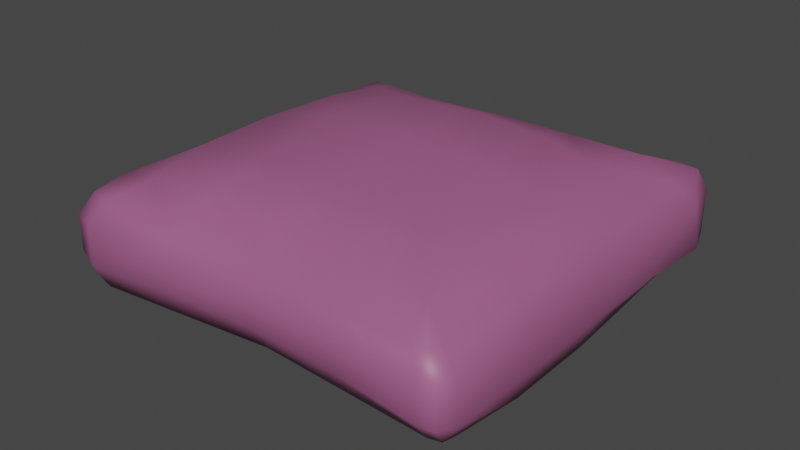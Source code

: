 # Source: coj_n.blend  (saved by Blender 3.6.13; exported with 4.5.12 LTS)
import bpy
from mathutils import Matrix  # noqa: F401  (used for matrix-valued properties, if any)

bpy.ops.wm.read_factory_settings(use_empty=True)
scene = bpy.context.scene
scene.name = 'Scene'

# ---- collections
col_collection = bpy.data.collections.new('Collection'); scene.collection.children.link(col_collection)

# ---- materials (node trees are filled in below, after node groups)
mat_material = bpy.data.materials.new('Material')
mat_material.alpha_threshold = 0.0
mat_material.use_transparent_shadow = False
mat_material.roughness = 0.5
mat_material.line_color = (0.0, 0.0, 0.0, 1.0)

# ---- material node trees
mat_material.use_nodes = True; mat_material.node_tree.nodes.clear()
_N = mat_material.node_tree.nodes; _L = mat_material.node_tree.links
n0 = _N.new('ShaderNodeOutputMaterial'); n0.name = 'Material Output'; n0.location = (300, 300)
n1 = _N.new('ShaderNodeBsdfPrincipled'); n1.name = 'Principled BSDF'; n1.location = (10, 300)
n1.distribution = 'GGX'
n1.subsurface_method = 'RANDOM_WALK_SKIN'
n1.inputs[0].default_value = (0.3613, 0.107, 0.2423, 1.0)
n1.inputs[3].default_value = 1.45
n1.inputs[27].default_value = (0.0, 0.0, 0.0, 1.0)
n1.inputs[28].default_value = 1.0
_L.new(n1.outputs[0], n0.inputs[0])
n0.is_active_output = True

# ---- world
world_world = bpy.data.worlds.new('World'); scene.world = world_world
world_world.use_nodes = True; world_world.node_tree.nodes.clear()
_N = world_world.node_tree.nodes; _L = world_world.node_tree.links
n0 = _N.new('ShaderNodeOutputWorld'); n0.name = 'World Output'; n0.location = (300, 300)
n1 = _N.new('ShaderNodeBackground'); n1.name = 'Background'; n1.location = (10, 300)
n1.inputs[0].default_value = (0.05088, 0.05088, 0.05088, 1.0)
_L.new(n1.outputs[0], n0.inputs[0])
n0.is_active_output = True
world_world.color = (0.05088, 0.05088, 0.05088)
world_world.use_sun_shadow = False
world_world.sun_shadow_jitter_overblur = 0.0

# ---- meshes
me_cube = bpy.data.meshes.new('Cube')
me_cube.from_pydata([(0.5512, 0.6124, 0.01668), (0.4478, 0.4078, -0.08901), (0.6264, 0.5053, 0.01425), (0.5093, 0.5824, -0.03465), (0.5446, 0.5649, -0.03369), (0.5665, 0.4932, -0.03708), (0.5945, 0.5945, 0.01668), (0.4497, 0.4631, 0.2582), (0.5512, 0.6124, 0.1497), (0.6124, 0.4944, 0.1497), (0.5061, 0.5786, 0.2132), (0.5724, 0.5707, 0.2122), (0.5945, 0.5945, 0.1497), (0.5635, 0.4811, 0.1951), (0.6119, -0.5508, 0.02275), (0.4413, -0.4339, -0.07716), (0.5495, -0.6112, 0.03805), (0.5699, -0.4974, -0.0495), (0.5619, -0.5328, -0.04854), (0.5266, -0.5407, -0.0495), (0.5896, -0.5984, 0.03177), (0.6124, -0.5512, 0.1497), (0.5512, -0.6124, 0.1497), (0.4581, -0.4565, 0.2411), (0.5945, -0.5945, 0.1497), (0.5512, -0.5726, 0.2012), (0.5158, -0.5805, 0.2022), (0.5591, -0.5372, 0.2022), (-0.478, 0.59, 0.0211), (-0.6124, 0.5006, 0.01668), (-0.4185, 0.4242, -0.08645), (-0.5945, 0.5945, 0.01668), (-0.5367, 0.563, -0.03728), (-0.5591, 0.4769, -0.04238), (-0.4432, 0.5444, -0.03039), (-0.6124, 0.5089, 0.1497), (-0.5168, 0.6183, 0.1516), (-0.4571, 0.4335, 0.2454), (-0.5945, 0.5945, 0.1497), (-0.5667, 0.5617, 0.2022), (-0.4754, 0.5227, 0.2214), (-0.5616, 0.4666, 0.2103), (-0.6124, -0.5512, 0.01668), (-0.5027, -0.6346, 0.04494), (-0.4212, -0.4407, -0.07615), (-0.5919, -0.5971, 0.04517), (-0.5436, -0.5788, -0.03777), (-0.5082, -0.5868, -0.03873), (-0.5515, -0.5435, -0.03873), (-0.4338, -0.471, 0.2557), (-0.5025, -0.6314, 0.1619), (-0.6124, -0.5512, 0.1497), (-0.4605, -0.599, 0.23), (-0.55, -0.5682, 0.2188), (-0.5945, -0.5945, 0.1497), (-0.5629, -0.4754, 0.228), (-0.4911, 0.0, 0.2684), (-0.5636, 0.0, 0.2129), (-0.6124, 0.0, 0.1497), (0.4796, 0.004565, -0.1183), (0.5737, 0.01014, -0.07396), (0.6124, 0.0, 0.01668), (-0.4135, 0.003226, -0.1365), (-0.5051, 0.0, -0.06757), (-0.6124, 0.0, 0.01668), (0.4219, 0.001428, 0.2944), (0.5725, 0.006969, 0.2333), (0.6124, 0.0, 0.1497), (-0.4849, -0.2756, 0.2651), (0.4903, -0.2647, -0.1067), (-0.5221, -0.2756, -0.05836), (-0.6124, -0.2756, 0.01668), (0.5652, -0.2816, 0.2125), (0.6124, -0.2756, 0.1497), (-0.5641, -0.2756, 0.2095), (-0.6124, -0.2756, 0.1497), (0.5809, -0.2771, -0.06663), (0.6124, -0.2756, 0.01668), (-0.4224, -0.2749, -0.117), (0.4317, -0.2575, 0.2903), (-0.5747, 0.2756, 0.2001), (-0.6124, 0.2756, 0.1497), (0.5631, 0.2841, -0.06368), (0.6124, 0.2756, 0.01668), (-0.4168, 0.2757, -0.1249), (0.3925, 0.2797, 0.2846), (-0.492, 0.2756, 0.2557), (0.4766, 0.2828, -0.1069), (-0.5429, 0.2756, -0.06368), (-0.6124, 0.2756, 0.01668), (0.5716, 0.2775, 0.2158), (0.6124, 0.2756, 0.1497), (0.01581, 0.4564, 0.26), (0.01587, 0.5336, 0.1794), (0.0217, 0.5985, 0.1497), (0.03565, -0.429, -0.07581), (0.02789, -0.5317, -0.03339), (0.01858, -0.5826, 0.04749), (0.03634, -0.4663, 0.2745), (0.06545, -0.5353, 0.1971), (0.03429, -0.5927, 0.1506), (0.02419, 0.4158, -0.1144), (0.02495, 0.5349, -0.02503), (0.02604, 0.5717, 0.01668), (0.04141, 0.008187, -0.1777), (0.01941, -0.003245, 0.3474), (0.03362, -0.2755, -0.1553), (0.0308, -0.2756, 0.3121), (0.02631, 0.2756, 0.3326), (0.04363, 0.271, -0.1511), (-0.2207, 0.4449, 0.2527), (-0.1932, -0.4345, -0.0761), (-0.2374, -0.5642, 0.1915), (-0.2584, -0.6026, 0.1502), (-0.2091, 0.5397, -0.02067), (-0.226, 0.5808, 0.01889), (-0.2356, -0.005105, 0.3406), (-0.227, -0.2756, 0.3037), (-0.2328, 0.2756, 0.3193), (-0.2298, 0.5382, 0.2004), (-0.2476, 0.5958, 0.1506), (-0.2402, -0.5593, -0.03606), (-0.2696, -0.5972, 0.04198), (-0.1987, -0.4686, 0.2858), (-0.1971, 0.42, -0.0964), (-0.1845, 0.004444, -0.176), (-0.1974, -0.2754, -0.1362), (-0.1866, 0.2733, -0.1593), (0.261, 0.5662, 0.1963), (0.2864, 0.6055, 0.1497), (0.2772, -0.5362, -0.04144), (0.2856, -0.5938, 0.04894), (0.243, -0.4567, 0.2727), (0.236, 0.4118, -0.09631), (0.2762, 0.009503, -0.1683), (0.2719, -0.2698, -0.1469), (0.2748, 0.2774, -0.1501), (0.2327, 0.4598, 0.2591), (0.2783, -0.4315, -0.07381), (0.2756, -0.5636, 0.1848), (0.2927, -0.6026, 0.1502), (0.2671, 0.5586, -0.0228), (0.2886, 0.5921, 0.01668), (0.245, 0.01618, 0.3279), (0.2723, -0.2572, 0.2986), (0.2451, 0.2891, 0.3148)], [], [(144, 79, 23, 132), (81, 89, 29, 35), (113, 122, 43, 50), (126, 78, 44, 111), (73, 77, 14, 21), (0, 3, 4, 6), (1, 5, 4, 3), (2, 6, 4, 5), (7, 10, 11, 13), (8, 12, 11, 10), (9, 13, 11, 12), (14, 17, 18, 20), (15, 19, 18, 17), (16, 20, 18, 19), (21, 24, 25, 27), (22, 26, 25, 24), (23, 27, 25, 26), (28, 31, 32, 34), (29, 33, 32, 31), (30, 34, 32, 33), (35, 38, 39, 41), (36, 40, 39, 38), (37, 41, 39, 40), (42, 45, 46, 48), (43, 47, 46, 45), (44, 48, 46, 47), (49, 52, 53, 55), (50, 54, 53, 52), (51, 55, 53, 54), (68, 49, 55, 74), (74, 55, 51, 75), (110, 37, 40, 119), (119, 40, 36, 120), (2, 9, 12, 6), (6, 12, 8, 0), (50, 43, 45, 54), (54, 45, 42, 51), (16, 22, 24, 20), (20, 24, 21, 14), (28, 36, 38, 31), (31, 38, 35, 29), (111, 44, 47, 121), (121, 47, 43, 122), (69, 15, 17, 76), (76, 17, 14, 77), (132, 23, 26, 139), (139, 26, 22, 140), (84, 30, 33, 88), (88, 33, 29, 89), (133, 1, 3, 141), (141, 3, 0, 142), (85, 7, 13, 90), (90, 13, 9, 91), (129, 142, 0, 8), (72, 66, 67, 73), (79, 65, 66, 72), (70, 63, 64, 71), (78, 62, 63, 70), (82, 60, 61, 83), (87, 59, 60, 82), (80, 57, 58, 81), (86, 56, 57, 80), (91, 83, 61, 67), (127, 84, 62, 125), (75, 71, 64, 58), (145, 85, 65, 143), (51, 42, 71, 75), (44, 78, 70, 48), (48, 70, 71, 42), (23, 79, 72, 27), (27, 72, 73, 21), (60, 76, 77, 61), (59, 69, 76, 60), (57, 74, 75, 58), (56, 68, 74, 57), (67, 61, 77, 73), (125, 62, 78, 126), (143, 65, 79, 144), (137, 7, 85, 145), (124, 30, 84, 127), (9, 2, 83, 91), (37, 86, 80, 41), (41, 80, 81, 35), (1, 87, 82, 5), (5, 82, 83, 2), (66, 90, 91, 67), (65, 85, 90, 66), (63, 88, 89, 64), (62, 84, 88, 63), (58, 64, 89, 81), (133, 101, 109, 136), (110, 92, 108, 118), (116, 105, 107, 117), (134, 104, 106, 135), (118, 108, 105, 116), (136, 109, 104, 134), (120, 115, 103, 94), (114, 102, 103, 115), (124, 101, 102, 114), (112, 99, 100, 113), (123, 98, 99, 112), (130, 96, 97, 131), (138, 95, 96, 130), (128, 93, 94, 129), (137, 92, 93, 128), (135, 106, 95, 138), (140, 131, 97, 100), (117, 107, 98, 123), (68, 117, 123, 49), (49, 123, 112, 52), (52, 112, 113, 50), (30, 124, 114, 34), (34, 114, 115, 28), (36, 28, 115, 120), (86, 118, 116, 56), (56, 116, 117, 68), (37, 110, 118, 86), (101, 124, 127, 109), (104, 125, 126, 106), (109, 127, 125, 104), (96, 121, 122, 97), (95, 111, 121, 96), (93, 119, 120, 94), (92, 110, 119, 93), (106, 126, 111, 95), (100, 97, 122, 113), (22, 16, 131, 140), (69, 135, 138, 15), (7, 137, 128, 10), (10, 128, 129, 8), (15, 138, 130, 19), (19, 130, 131, 16), (87, 136, 134, 59), (59, 134, 135, 69), (1, 133, 136, 87), (92, 137, 145, 108), (105, 143, 144, 107), (108, 145, 143, 105), (94, 103, 142, 129), (102, 141, 142, 103), (101, 133, 141, 102), (99, 139, 140, 100), (98, 132, 139, 99), (107, 144, 132, 98)])
me_cube.polygons.foreach_set('use_smooth', [True] * 144)
_uv = me_cube.uv_layers.new(name='UVMap')
_uv.uv.foreach_set('vector', [0.3736, 0.173, 0.3727, 0.07268, 0.473, 0.07181, 0.4739, 0.1721, 0.176, 0.4984, 0.1724, 0.5482, 0.06852, 0.5482, 0.07596, 0.4992, 0.4984, 0.3723, 0.5482, 0.3759, 0.5482, 0.4797, 0.4992, 0.4723, 0.8756, 0.1244, 0.8756, 0.02299, 0.977, 0.02298, 0.977, 0.1244, 0.3723, 0.04988, 0.3759, 0.0001103, 0.4797, 9.996e-05, 0.4723, 0.04909, 0.5484, 0.429, 0.5552, 0.4288, 0.5583, 0.4417, 0.5552, 0.4449, 0.5712, 0.4288, 0.5712, 0.4448, 0.5583, 0.4417, 0.5552, 0.4288, 0.5711, 0.4517, 0.5552, 0.4449, 0.5583, 0.4417, 0.5712, 0.4448, 0.07181, 0.0753, 0.05591, 0.07566, 0.05778, 0.06169, 0.07192, 0.05939, 0.04908, 0.076, 0.05401, 0.05875, 0.05778, 0.06169, 0.05591, 0.07566, 0.07212, 0.05227, 0.07192, 0.05939, 0.05778, 0.06169, 0.05465, 0.05792, 0.9772, 0.4516, 0.9771, 0.4448, 0.9899, 0.4417, 0.9931, 0.4448, 0.977, 0.4288, 0.993, 0.4288, 0.9899, 0.4417, 0.9771, 0.4448, 0.9999, 0.4289, 0.9931, 0.4448, 0.9899, 0.4417, 0.993, 0.4288, 0.4723, 0.04909, 0.4896, 0.05401, 0.4866, 0.05779, 0.4726, 0.05591, 0.496, 0.07212, 0.4889, 0.07192, 0.4866, 0.05779, 0.4904, 0.05465, 0.473, 0.07181, 0.4726, 0.05591, 0.4866, 0.05779, 0.4889, 0.07192, 0.5484, 0.02286, 0.5552, 0.006946, 0.5583, 0.0101, 0.5552, 0.02297, 0.5711, 0.0001442, 0.5712, 0.007021, 0.5583, 0.0101, 0.5552, 0.006946, 0.5712, 0.02302, 0.5552, 0.02297, 0.5583, 0.0101, 0.5712, 0.007021, 0.07596, 0.4992, 0.05871, 0.4943, 0.06165, 0.4905, 0.07562, 0.4924, 0.05223, 0.4762, 0.05935, 0.4764, 0.06165, 0.4905, 0.05788, 0.4937, 0.07526, 0.4765, 0.07562, 0.4924, 0.06165, 0.4905, 0.05935, 0.4764, 0.9772, 9.996e-05, 0.9931, 0.006907, 0.9899, 0.01006, 0.9771, 0.006986, 0.9999, 0.02282, 0.993, 0.02293, 0.9899, 0.01006, 0.9931, 0.006907, 0.977, 0.02298, 0.9771, 0.006986, 0.9899, 0.01006, 0.993, 0.02293, 0.4765, 0.473, 0.4924, 0.4726, 0.4905, 0.4866, 0.4763, 0.4889, 0.4992, 0.4723, 0.4943, 0.4896, 0.4905, 0.4866, 0.4924, 0.4726, 0.4761, 0.496, 0.4763, 0.4889, 0.4905, 0.4866, 0.4936, 0.4904, 0.3762, 0.4739, 0.4765, 0.473, 0.4763, 0.4889, 0.3762, 0.4898, 0.3762, 0.4898, 0.4763, 0.4889, 0.4761, 0.496, 0.3761, 0.4968, 0.0744, 0.3762, 0.07526, 0.4765, 0.05935, 0.4764, 0.05849, 0.3762, 0.05849, 0.3762, 0.05935, 0.4764, 0.05223, 0.4762, 0.05144, 0.3761, 0.06432, 0.0001413, 0.07212, 0.05227, 0.05465, 0.05792, 0.04436, 0.003558, 0.00298, 0.05058, 0.05401, 0.05875, 0.04908, 0.076, 9.996e-05, 0.06856, 0.4992, 0.4723, 0.5482, 0.4797, 0.5453, 0.4977, 0.4943, 0.4896, 0.4936, 0.4904, 0.5039, 0.5447, 0.4839, 0.5482, 0.4761, 0.496, 0.5482, 0.06433, 0.496, 0.07212, 0.4904, 0.05465, 0.5447, 0.04436, 0.4977, 0.002979, 0.4896, 0.05401, 0.4723, 0.04909, 0.4797, 9.996e-05, 0.0001, 0.484, 0.05223, 0.4762, 0.05788, 0.4937, 0.003515, 0.5039, 0.05054, 0.5453, 0.05871, 0.4943, 0.07596, 0.4992, 0.06852, 0.5482, 0.977, 0.1244, 0.977, 0.02298, 0.993, 0.02293, 0.993, 0.1244, 0.993, 0.1244, 0.993, 0.02293, 0.9999, 0.02282, 0.9999, 0.1243, 0.8756, 0.4288, 0.977, 0.4288, 0.9771, 0.4448, 0.8756, 0.4448, 0.8756, 0.4448, 0.9771, 0.4448, 0.9772, 0.4516, 0.8757, 0.4516, 0.4739, 0.1721, 0.473, 0.07181, 0.4889, 0.07192, 0.4898, 0.1721, 0.4898, 0.1721, 0.4889, 0.07192, 0.496, 0.07212, 0.4968, 0.1722, 0.6727, 0.02301, 0.5712, 0.02302, 0.5712, 0.007021, 0.6727, 0.007012, 0.6727, 0.007012, 0.5712, 0.007021, 0.5711, 0.0001442, 0.6726, 0.0001332, 0.5712, 0.3274, 0.5712, 0.4288, 0.5552, 0.4288, 0.5552, 0.3274, 0.5552, 0.3274, 0.5552, 0.4288, 0.5484, 0.429, 0.5484, 0.3274, 0.1721, 0.07443, 0.07181, 0.0753, 0.07192, 0.05939, 0.1721, 0.05852, 0.1721, 0.05852, 0.07192, 0.05939, 0.07212, 0.05227, 0.1722, 0.05147, 0.04987, 0.176, 9.997e-05, 0.1724, 9.996e-05, 0.06856, 0.04908, 0.076, 0.3725, 0.05678, 0.2723, 0.05765, 0.2722, 0.05068, 0.3723, 0.04988, 0.3727, 0.07268, 0.2724, 0.07356, 0.2723, 0.05765, 0.3725, 0.05678, 0.8756, 0.006994, 0.7741, 0.007003, 0.7741, 0.0001221, 0.8757, 0.000111, 0.8756, 0.02299, 0.7741, 0.023, 0.7741, 0.007003, 0.8756, 0.006994, 0.6727, 0.4448, 0.7741, 0.4448, 0.7741, 0.4517, 0.6726, 0.4517, 0.6727, 0.4288, 0.7741, 0.4288, 0.7741, 0.4448, 0.6727, 0.4448, 0.1758, 0.4915, 0.276, 0.4907, 0.2761, 0.4976, 0.176, 0.4984, 0.1756, 0.4756, 0.2759, 0.4748, 0.276, 0.4907, 0.1758, 0.4915, 0.1722, 0.05147, 0.1682, 0.000131, 0.272, 0.0001206, 0.2722, 0.05068, 0.6727, 0.1245, 0.6727, 0.02301, 0.7741, 0.023, 0.7741, 0.1244, 0.3761, 0.4968, 0.3801, 0.5482, 0.2762, 0.5482, 0.2761, 0.4976, 0.173, 0.1747, 0.1721, 0.07443, 0.2724, 0.07356, 0.2733, 0.1739, 0.4761, 0.496, 0.4839, 0.5482, 0.3801, 0.5482, 0.3761, 0.4968, 0.977, 0.02298, 0.8756, 0.02299, 0.8756, 0.006994, 0.9771, 0.006986, 0.9771, 0.006986, 0.8756, 0.006994, 0.8757, 0.000111, 0.9772, 9.996e-05, 0.473, 0.07181, 0.3727, 0.07268, 0.3725, 0.05678, 0.4726, 0.05591, 0.4726, 0.05591, 0.3725, 0.05678, 0.3723, 0.04988, 0.4723, 0.04909, 0.7741, 0.4448, 0.8756, 0.4448, 0.8757, 0.4516, 0.7741, 0.4517, 0.7741, 0.4288, 0.8756, 0.4288, 0.8756, 0.4448, 0.7741, 0.4448, 0.276, 0.4907, 0.3762, 0.4898, 0.3761, 0.4968, 0.2761, 0.4976, 0.2759, 0.4748, 0.3762, 0.4739, 0.3762, 0.4898, 0.276, 0.4907, 0.2722, 0.05068, 0.272, 0.0001206, 0.3759, 0.0001103, 0.3723, 0.04988, 0.7741, 0.1244, 0.7741, 0.023, 0.8756, 0.02299, 0.8756, 0.1244, 0.2733, 0.1739, 0.2724, 0.07356, 0.3727, 0.07268, 0.3736, 0.173, 0.07267, 0.1756, 0.07181, 0.0753, 0.1721, 0.07443, 0.173, 0.1747, 0.5712, 0.1245, 0.5712, 0.02302, 0.6727, 0.02301, 0.6727, 0.1245, 0.07212, 0.05227, 0.06432, 0.0001413, 0.1682, 0.000131, 0.1722, 0.05147, 0.07526, 0.4765, 0.1756, 0.4756, 0.1758, 0.4915, 0.07562, 0.4924, 0.07562, 0.4924, 0.1758, 0.4915, 0.176, 0.4984, 0.07596, 0.4992, 0.5712, 0.4288, 0.6727, 0.4288, 0.6727, 0.4448, 0.5712, 0.4448, 0.5712, 0.4448, 0.6727, 0.4448, 0.6726, 0.4517, 0.5711, 0.4517, 0.2723, 0.05765, 0.1721, 0.05852, 0.1722, 0.05147, 0.2722, 0.05068, 0.2724, 0.07356, 0.1721, 0.07443, 0.1721, 0.05852, 0.2723, 0.05765, 0.7741, 0.007003, 0.6727, 0.007012, 0.6726, 0.0001332, 0.7741, 0.0001221, 0.7741, 0.023, 0.6727, 0.02301, 0.6727, 0.007012, 0.7741, 0.007003, 0.2761, 0.4976, 0.2762, 0.5482, 0.1724, 0.5482, 0.176, 0.4984, 0.5712, 0.3274, 0.5712, 0.2259, 0.6727, 0.2259, 0.6727, 0.3273, 0.0744, 0.3762, 0.07353, 0.2759, 0.1738, 0.275, 0.1747, 0.3753, 0.275, 0.3745, 0.2741, 0.2742, 0.3744, 0.2733, 0.3753, 0.3736, 0.7741, 0.3273, 0.7741, 0.2259, 0.8756, 0.2259, 0.8756, 0.3273, 0.1747, 0.3753, 0.1738, 0.275, 0.2741, 0.2742, 0.275, 0.3745, 0.6727, 0.3273, 0.6727, 0.2259, 0.7741, 0.2259, 0.7741, 0.3273, 0.05144, 0.3761, 0.0001, 0.3801, 9.999e-05, 0.2763, 0.05066, 0.2761, 0.5552, 0.1244, 0.5552, 0.2259, 0.5484, 0.2259, 0.5484, 0.1244, 0.5712, 0.1245, 0.5712, 0.2259, 0.5552, 0.2259, 0.5552, 0.1244, 0.4915, 0.3725, 0.4906, 0.2723, 0.4976, 0.2722, 0.4984, 0.3723, 0.4756, 0.3727, 0.4747, 0.2724, 0.4906, 0.2723, 0.4915, 0.3725, 0.993, 0.3273, 0.993, 0.2259, 0.9999, 0.2259, 0.9999, 0.3274, 0.977, 0.3273, 0.977, 0.2259, 0.993, 0.2259, 0.993, 0.3273, 0.05677, 0.1758, 0.05763, 0.276, 0.05066, 0.2761, 0.04987, 0.176, 0.07267, 0.1756, 0.07353, 0.2759, 0.05763, 0.276, 0.05677, 0.1758, 0.8756, 0.3273, 0.8756, 0.2259, 0.977, 0.2259, 0.977, 0.3273, 0.4968, 0.1722, 0.5482, 0.1682, 0.5482, 0.272, 0.4976, 0.2722, 0.3753, 0.3736, 0.3744, 0.2733, 0.4747, 0.2724, 0.4756, 0.3727, 0.3762, 0.4739, 0.3753, 0.3736, 0.4756, 0.3727, 0.4765, 0.473, 0.4765, 0.473, 0.4756, 0.3727, 0.4915, 0.3725, 0.4924, 0.4726, 0.4924, 0.4726, 0.4915, 0.3725, 0.4984, 0.3723, 0.4992, 0.4723, 0.5712, 0.02302, 0.5712, 0.1245, 0.5552, 0.1244, 0.5552, 0.02297, 0.5552, 0.02297, 0.5552, 0.1244, 0.5484, 0.1244, 0.5484, 0.02286, 0.05223, 0.4762, 0.0001, 0.484, 0.0001, 0.3801, 0.05144, 0.3761, 0.1756, 0.4756, 0.1747, 0.3753, 0.275, 0.3745, 0.2759, 0.4748, 0.2759, 0.4748, 0.275, 0.3745, 0.3753, 0.3736, 0.3762, 0.4739, 0.07526, 0.4765, 0.0744, 0.3762, 0.1747, 0.3753, 0.1756, 0.4756, 0.5712, 0.2259, 0.5712, 0.1245, 0.6727, 0.1245, 0.6727, 0.2259, 0.7741, 0.2259, 0.7741, 0.1244, 0.8756, 0.1244, 0.8756, 0.2259, 0.6727, 0.2259, 0.6727, 0.1245, 0.7741, 0.1244, 0.7741, 0.2259, 0.993, 0.2259, 0.993, 0.1244, 0.9999, 0.1243, 0.9999, 0.2259, 0.977, 0.2259, 0.977, 0.1244, 0.993, 0.1244, 0.993, 0.2259, 0.05763, 0.276, 0.05849, 0.3762, 0.05144, 0.3761, 0.05066, 0.2761, 0.07353, 0.2759, 0.0744, 0.3762, 0.05849, 0.3762, 0.05763, 0.276, 0.8756, 0.2259, 0.8756, 0.1244, 0.977, 0.1244, 0.977, 0.2259, 0.4976, 0.2722, 0.5482, 0.272, 0.5482, 0.3759, 0.4984, 0.3723, 0.496, 0.07212, 0.5482, 0.06433, 0.5482, 0.1682, 0.4968, 0.1722, 0.8756, 0.4288, 0.8756, 0.3273, 0.977, 0.3273, 0.977, 0.4288, 0.07181, 0.0753, 0.07267, 0.1756, 0.05677, 0.1758, 0.05591, 0.07566, 0.05591, 0.07566, 0.05677, 0.1758, 0.04987, 0.176, 0.04908, 0.076, 0.977, 0.4288, 0.977, 0.3273, 0.993, 0.3273, 0.993, 0.4288, 0.993, 0.4288, 0.993, 0.3273, 0.9999, 0.3274, 0.9999, 0.4289, 0.6727, 0.4288, 0.6727, 0.3273, 0.7741, 0.3273, 0.7741, 0.4288, 0.7741, 0.4288, 0.7741, 0.3273, 0.8756, 0.3273, 0.8756, 0.4288, 0.5712, 0.4288, 0.5712, 0.3274, 0.6727, 0.3273, 0.6727, 0.4288, 0.07353, 0.2759, 0.07267, 0.1756, 0.173, 0.1747, 0.1738, 0.275, 0.2741, 0.2742, 0.2733, 0.1739, 0.3736, 0.173, 0.3744, 0.2733, 0.1738, 0.275, 0.173, 0.1747, 0.2733, 0.1739, 0.2741, 0.2742, 0.05066, 0.2761, 9.999e-05, 0.2763, 9.997e-05, 0.1724, 0.04987, 0.176, 0.5552, 0.2259, 0.5552, 0.3274, 0.5484, 0.3274, 0.5484, 0.2259, 0.5712, 0.2259, 0.5712, 0.3274, 0.5552, 0.3274, 0.5552, 0.2259, 0.4906, 0.2723, 0.4898, 0.1721, 0.4968, 0.1722, 0.4976, 0.2722, 0.4747, 0.2724, 0.4739, 0.1721, 0.4898, 0.1721, 0.4906, 0.2723, 0.3744, 0.2733, 0.3736, 0.173, 0.4739, 0.1721, 0.4747, 0.2724])
me_cube.materials.append(mat_material)
me_cube.use_mirror_vertex_groups = False
me_cube.update()

# ---- objects
ob_cube = bpy.data.objects.new('Cube', me_cube)

# ---- transforms, parenting, visibility, modifiers, constraints
ob_cube.location = (0.0, 0.0, 0.0)
ob_cube.lock_rotations_4d = False
ob_cube.empty_display_type = 'ARROWS'
ob_cube.lineart.crease_threshold = 0.0

# ---- collection membership
col_collection.objects.link(ob_cube)

# ---- scene / render settings (as saved in the file)
scene.frame_start = 1; scene.frame_end = 250; scene.frame_set(1)
scene.render.engine = 'BLENDER_EEVEE_NEXT'
scene.cycles.sampling_pattern = 'TABULATED_SOBOL'
scene.cycles.use_light_tree = False
scene.view_settings.view_transform = 'Filmic'
bpy.context.view_layer.update()

# ---- added for rendering (the .blend has no active camera and no usable light): camera, sun
cam_auto = bpy.data.cameras.new('AutoCamera')
cam_auto.lens = 50.0
cam_auto.sensor_width = 36.0
cam_auto.clip_end = 1000.0
ob_auto_camera = bpy.data.objects.new('AutoCamera', cam_auto)
scene.collection.objects.link(ob_auto_camera)
ob_auto_camera.location = (1.70807, -2.04947, 1.44573)
ob_auto_camera.rotation_euler = (1.09748, -7.21219e-08, 0.694738)
scene.camera = ob_auto_camera
light_auto_sun = bpy.data.lights.new('AutoSun', 'SUN')
light_auto_sun.energy = 3.0
light_auto_sun.angle = 0.0523599
ob_auto_sun = bpy.data.objects.new('AutoSun', light_auto_sun)
scene.collection.objects.link(ob_auto_sun)
ob_auto_sun.rotation_euler = (0.872665, 0.174533, 0.523599)
bpy.context.view_layer.update()
